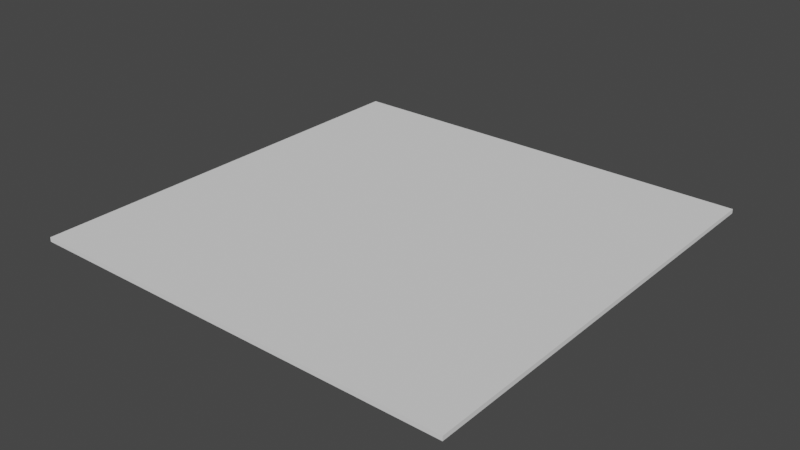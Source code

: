 # Source: TestGround.blend  (saved by Blender 3.6.11; exported with 4.5.12 LTS)
import bpy
from mathutils import Matrix  # noqa: F401  (used for matrix-valued properties, if any)

bpy.ops.wm.read_factory_settings(use_empty=True)
scene = bpy.context.scene
scene.name = 'Scene'

# ---- collections
col_collection = bpy.data.collections.new('Collection'); scene.collection.children.link(col_collection)

# ---- world
world_world = bpy.data.worlds.new('World'); scene.world = world_world
world_world.use_nodes = True; world_world.node_tree.nodes.clear()
_N = world_world.node_tree.nodes; _L = world_world.node_tree.links
n0 = _N.new('ShaderNodeOutputWorld'); n0.name = 'World Output'; n0.location = (300, 300)
n1 = _N.new('ShaderNodeBackground'); n1.name = 'Background'; n1.location = (10, 300)
n1.inputs[0].default_value = (0.05088, 0.05088, 0.05088, 1.0)
_L.new(n1.outputs[0], n0.inputs[0])
n0.is_active_output = True
world_world.color = (0.05088, 0.05088, 0.05088)
world_world.use_sun_shadow = False
world_world.sun_shadow_jitter_overblur = 0.0

# ---- meshes
me_cube = bpy.data.meshes.new('Cube')
me_cube.from_pydata([(-100.0, -100.0, -1.0), (-100.0, -100.0, 1.0), (-100.0, 100.0, -1.0), (-100.0, 100.0, 1.0), (100.0, -100.0, -1.0), (100.0, -100.0, 1.0), (100.0, 100.0, -1.0), (100.0, 100.0, 1.0)], [], [(0, 1, 3, 2), (2, 3, 7, 6), (6, 7, 5, 4), (4, 5, 1, 0), (2, 6, 4, 0), (7, 3, 1, 5)])
_uv = me_cube.uv_layers.new(name='UVMap')
_uv.uv.foreach_set('vector', [0.375, 0.0, 0.625, 0.0, 0.625, 0.25, 0.375, 0.25, 0.375, 0.25, 0.625, 0.25, 0.625, 0.5, 0.375, 0.5, 0.375, 0.5, 0.625, 0.5, 0.625, 0.75, 0.375, 0.75, 0.375, 0.75, 0.625, 0.75, 0.625, 1.0, 0.375, 1.0, 0.125, 0.5, 0.375, 0.5, 0.375, 0.75, 0.125, 0.75, 0.625, 0.5, 0.875, 0.5, 0.875, 0.75, 0.625, 0.75])
me_cube.update()

# ---- objects
ob_cube = bpy.data.objects.new('Cube', me_cube)

# ---- transforms, parenting, visibility, modifiers, constraints
ob_cube.location = (0.0, 0.0, 0.0)

# ---- collection membership
col_collection.objects.link(ob_cube)

# ---- scene / render settings (as saved in the file)
scene.frame_start = 1; scene.frame_end = 250; scene.frame_set(1)
scene.render.engine = 'BLENDER_EEVEE_NEXT'
scene.cycles.sampling_pattern = 'TABULATED_SOBOL'
scene.view_settings.view_transform = 'Filmic'
bpy.context.view_layer.update()

# ---- added for rendering (the .blend has no active camera and no usable light): camera, sun
cam_auto = bpy.data.cameras.new('AutoCamera')
cam_auto.lens = 50.0
cam_auto.sensor_width = 36.0
cam_auto.clip_end = 4592.81
ob_auto_camera = bpy.data.objects.new('AutoCamera', cam_auto)
scene.collection.objects.link(ob_auto_camera)
ob_auto_camera.location = (261.7, -314.04, 209.36)
ob_auto_camera.rotation_euler = (1.09748, -7.21219e-08, 0.694738)
scene.camera = ob_auto_camera
light_auto_sun = bpy.data.lights.new('AutoSun', 'SUN')
light_auto_sun.energy = 3.0
light_auto_sun.angle = 0.0523599
ob_auto_sun = bpy.data.objects.new('AutoSun', light_auto_sun)
scene.collection.objects.link(ob_auto_sun)
ob_auto_sun.rotation_euler = (0.872665, 0.174533, 0.523599)
bpy.context.view_layer.update()
